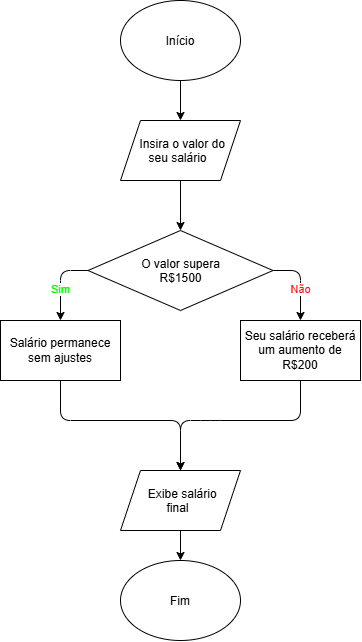

The diagram above was exported from draw.io. Its source (the exported page's mxGraphModel, read from the mxfile embedded in the PNG):
<mxGraphModel dx="741" dy="509" grid="1" gridSize="10" guides="1" tooltips="1" connect="1" arrows="1" fold="1" page="1" pageScale="1" pageWidth="850" pageHeight="1100" math="0" shadow="0">
  <root>
    <mxCell id="0" />
    <mxCell id="1" parent="0" />
    <mxCell id="UM0PxzrgBMc3NcY-nvCk-1" edge="1" parent="1" source="UM0PxzrgBMc3NcY-nvCk-2" style="edgeStyle=none;html=1;entryX=0.5;entryY=0;entryDx=0;entryDy=0;" target="UM0PxzrgBMc3NcY-nvCk-8" value="">
      <mxGeometry relative="1" as="geometry">
        <mxPoint x="425" y="300" as="targetPoint" />
      </mxGeometry>
    </mxCell>
    <mxCell id="UM0PxzrgBMc3NcY-nvCk-2" parent="1" style="shape=parallelogram;perimeter=parallelogramPerimeter;whiteSpace=wrap;html=1;shapeInside=1;fixedSize=1;" value="Insira o valor do seu salário" vertex="1">
      <mxGeometry height="60" width="120" x="365" y="200" as="geometry" />
    </mxCell>
    <mxCell id="UM0PxzrgBMc3NcY-nvCk-6" edge="1" parent="1" source="UM0PxzrgBMc3NcY-nvCk-8" style="edgeStyle=none;html=1;exitX=0;exitY=0.5;exitDx=0;exitDy=0;labelBackgroundColor=default;fontColor=#00FF00;entryX=0.5;entryY=0;entryDx=0;entryDy=0;" target="fC-bVYLU0oIeMfohxKsY-1" value="Sim">
      <mxGeometry relative="1" x="0.1795" as="geometry">
        <mxPoint as="offset" />
        <Array as="points">
          <mxPoint x="305" y="350" />
        </Array>
        <mxPoint x="307.5" y="400" as="targetPoint" />
      </mxGeometry>
    </mxCell>
    <mxCell id="UM0PxzrgBMc3NcY-nvCk-7" edge="1" parent="1" source="UM0PxzrgBMc3NcY-nvCk-8" style="edgeStyle=none;html=1;exitX=1;exitY=0.5;exitDx=0;exitDy=0;fontColor=#FF0A0A;entryX=0.5;entryY=0;entryDx=0;entryDy=0;" target="fC-bVYLU0oIeMfohxKsY-2" value="Não">
      <mxGeometry relative="1" x="0.1795" as="geometry">
        <mxPoint as="offset" />
        <Array as="points">
          <mxPoint x="545" y="350" />
        </Array>
        <mxPoint x="547.5" y="400" as="targetPoint" />
      </mxGeometry>
    </mxCell>
    <mxCell id="UM0PxzrgBMc3NcY-nvCk-8" parent="1" style="rhombus;whiteSpace=wrap;html=1;shapeInside=1;" value="O valor supera R$1500" vertex="1">
      <mxGeometry height="80" width="185" x="332.5" y="310" as="geometry" />
    </mxCell>
    <mxCell id="UM0PxzrgBMc3NcY-nvCk-9" edge="1" parent="1" source="fC-bVYLU0oIeMfohxKsY-1" style="edgeStyle=none;html=1;exitX=0.5;exitY=1;exitDx=0;exitDy=0;" target="UM0PxzrgBMc3NcY-nvCk-13" value="">
      <mxGeometry relative="1" x="0.1339" as="geometry">
        <Array as="points">
          <mxPoint x="305" y="500" />
          <mxPoint x="425" y="500" />
        </Array>
        <mxPoint x="307.5" y="460" as="sourcePoint" />
      </mxGeometry>
    </mxCell>
    <mxCell id="UM0PxzrgBMc3NcY-nvCk-12" edge="1" parent="1" source="UM0PxzrgBMc3NcY-nvCk-13" style="edgeStyle=none;html=1;" target="UM0PxzrgBMc3NcY-nvCk-15" value="">
      <mxGeometry relative="1" as="geometry" />
    </mxCell>
    <mxCell id="UM0PxzrgBMc3NcY-nvCk-13" parent="1" style="shape=parallelogram;perimeter=parallelogramPerimeter;whiteSpace=wrap;html=1;shapeInside=1;fixedSize=1;" value="Exibe salário final" vertex="1">
      <mxGeometry height="60" width="120" x="365" y="550" as="geometry" />
    </mxCell>
    <mxCell id="UM0PxzrgBMc3NcY-nvCk-14" edge="1" parent="1" source="fC-bVYLU0oIeMfohxKsY-2" style="edgeStyle=none;html=1;exitX=0.5;exitY=1;exitDx=0;exitDy=0;entryX=0.5;entryY=0;entryDx=0;entryDy=0;" target="UM0PxzrgBMc3NcY-nvCk-13" value="">
      <mxGeometry relative="1" x="0.6754" as="geometry">
        <Array as="points">
          <mxPoint x="545" y="500" />
          <mxPoint x="455" y="500" />
          <mxPoint x="425" y="500" />
        </Array>
        <mxPoint x="547.5" y="460" as="sourcePoint" />
        <mxPoint x="435" y="560" as="targetPoint" />
      </mxGeometry>
    </mxCell>
    <mxCell id="UM0PxzrgBMc3NcY-nvCk-15" parent="1" style="ellipse;whiteSpace=wrap;html=1;shapeInside=1;" value="Fim" vertex="1">
      <mxGeometry height="80" width="120" x="365" y="640" as="geometry" />
    </mxCell>
    <mxCell id="UM0PxzrgBMc3NcY-nvCk-16" edge="1" parent="1" source="UM0PxzrgBMc3NcY-nvCk-17" style="edgeStyle=none;html=1;" target="UM0PxzrgBMc3NcY-nvCk-2" value="">
      <mxGeometry relative="1" as="geometry" />
    </mxCell>
    <mxCell id="UM0PxzrgBMc3NcY-nvCk-17" parent="1" style="ellipse;whiteSpace=wrap;html=1;shapeInside=1;" value="Início" vertex="1">
      <mxGeometry height="80" width="120" x="365" y="80" as="geometry" />
    </mxCell>
    <mxCell id="fC-bVYLU0oIeMfohxKsY-1" parent="1" style="rounded=0;whiteSpace=wrap;html=1;" value="Salário permanece sem ajustes" vertex="1">
      <mxGeometry height="60" width="120" x="245" y="400" as="geometry" />
    </mxCell>
    <mxCell id="fC-bVYLU0oIeMfohxKsY-2" parent="1" style="rounded=0;whiteSpace=wrap;html=1;" value="Seu salário receberá um aumento de R$200" vertex="1">
      <mxGeometry height="60" width="120" x="485" y="400" as="geometry" />
    </mxCell>
  </root>
</mxGraphModel>